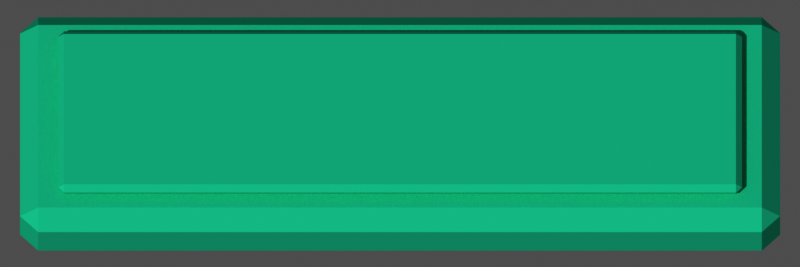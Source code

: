 # Source: ui_button_hot.blend  (saved by Blender 5.3.31; exported with 4.5.12 LTS)
import bpy
from mathutils import Matrix  # noqa: F401  (used for matrix-valued properties, if any)

bpy.ops.wm.read_factory_settings(use_empty=True)
scene = bpy.context.scene
scene.name = 'Scene'

# ---- materials (node trees are filled in below, after node groups)
mat_m_4de0c0 = bpy.data.materials.new('m_4de0c0')
mat_m_4de0c0.diffuse_color = (0.07421, 0.7454, 0.5271, 1.0)

# ---- material node trees
mat_m_4de0c0.use_nodes = True; mat_m_4de0c0.node_tree.nodes.clear()
_N = mat_m_4de0c0.node_tree.nodes; _L = mat_m_4de0c0.node_tree.links
n0 = _N.new('ShaderNodeOutputMaterial'); n0.name = 'Material Output'; n0.location = (0, 0)
n1 = _N.new('ShaderNodeBsdfPrincipled'); n1.name = 'Principled BSDF'; n1.location = (0, 0)
n1.inputs[0].default_value = (0.07421, 0.7454, 0.5271, 1.0)
n1.inputs[2].default_value = 1.0
n1.inputs[10].default_value = 0.005
n1.inputs[13].default_value = 0.0
_L.new(n1.outputs[0], n0.inputs[0])
n0.is_active_output = True

# ---- world
world_px_world = bpy.data.worlds.new('px_world'); scene.world = world_px_world
world_px_world.use_nodes = True; world_px_world.node_tree.nodes.clear()
_N = world_px_world.node_tree.nodes; _L = world_px_world.node_tree.links
n0 = _N.new('ShaderNodeBackground'); n0.name = 'Background'; n0.location = (-200, 100)
n0.inputs[0].default_value = (1.0, 1.0, 1.0, 1.0)
n0.inputs[1].default_value = 0.3
n1 = _N.new('ShaderNodeOutputWorld'); n1.name = 'World Output'; n1.location = (200, 100)
_L.new(n0.outputs[0], n1.inputs[0])
n1.is_active_output = True

# ---- cameras
cam_camera = bpy.data.cameras.new('Camera')
cam_camera.type = 'ORTHO'
cam_camera.clip_end = 200.0
cam_camera.ortho_scale = 5.262

# ---- lights
light_sun_001 = bpy.data.lights.new('Sun.001', 'SUN')
light_sun_001.angle = 0.05236
light_sun_001.energy = 2.3

# ---- meshes
me_box = bpy.data.meshes.new('box')
me_box.from_pydata([(-2.5, -0.8, 0.0), (-2.5, -0.8, 0.5), (-2.5, 0.8, 0.0), (-2.5, 0.8, 0.5), (2.5, -0.8, 0.0), (2.5, -0.8, 0.5), (2.5, 0.8, 0.0), (2.5, 0.8, 0.5)], [], [(0, 1, 3, 2), (2, 3, 7, 6), (6, 7, 5, 4), (4, 5, 1, 0), (2, 6, 4, 0), (7, 3, 1, 5)])
me_box.materials.append(mat_m_4de0c0)
me_box.update()
me_box_001 = bpy.data.meshes.new('box.001')
me_box_001.from_pydata([(-2.25, -0.6, 0.0), (-2.25, -0.6, 0.1), (-2.25, 0.6, 0.0), (-2.25, 0.6, 0.1), (2.25, -0.6, 0.0), (2.25, -0.6, 0.1), (2.25, 0.6, 0.0), (2.25, 0.6, 0.1)], [], [(0, 1, 3, 2), (2, 3, 7, 6), (6, 7, 5, 4), (4, 5, 1, 0), (2, 6, 4, 0), (7, 3, 1, 5)])
me_box_001.materials.append(mat_m_4de0c0)
me_box_001.update()

# ---- objects
ob_box = bpy.data.objects.new('box', me_box)
ob_box_001 = bpy.data.objects.new('box.001', me_box_001)
ob_camera = bpy.data.objects.new('Camera', cam_camera)
ob_sun = bpy.data.objects.new('Sun', light_sun_001)

# ---- transforms, parenting, visibility, modifiers, constraints
ob_box.location = (0.0, 0.0, 0.0)
_m = ob_box.modifiers.new('bevel', 'BEVEL')
_m.width = 0.12
_m.width_pct = 0.12
ob_box_001.location = (0.0, 0.0, 0.5)
_m = ob_box_001.modifiers.new('bevel', 'BEVEL')
_m.width = 0.04
_m.width_pct = 0.04
ob_camera.location = (0.0, -28.06, 53.03)
ob_camera.rotation_euler = (0.4887, -0.0, 0.0)
ob_sun.location = (0.0, 0.0, 0.0)
ob_sun.rotation_euler = (0.7019, 1.423e-08, -0.6327)

# ---- collection membership
scene.collection.objects.link(ob_box)
scene.collection.objects.link(ob_box_001)
scene.collection.objects.link(ob_camera)
scene.collection.objects.link(ob_sun)

# ---- scene / render settings (as saved in the file)
scene.camera = ob_camera
scene.frame_start = 1; scene.frame_end = 250; scene.frame_set(1)
scene.render.engine = 'CYCLES'
scene.render.resolution_x = 384
scene.render.resolution_y = 128
scene.render.film_transparent = True
scene.render.bake_bias = 0.0
scene.render.bake_samples = 0
scene.render.compositor_device = 'GPU'
scene.cycles.use_denoising = False
scene.cycles.samples = 40
scene.cycles.seed = 1
scene.eevee.use_volume_custom_range = False
scene.eevee.fast_gi_thickness_near = 0.1
scene.eevee.fast_gi_thickness_far = 0.0
scene.eevee.ray_tracing_options.screen_trace_thickness = 0.1
scene.view_settings.view_transform = 'Raw'
bpy.context.view_layer.update()
